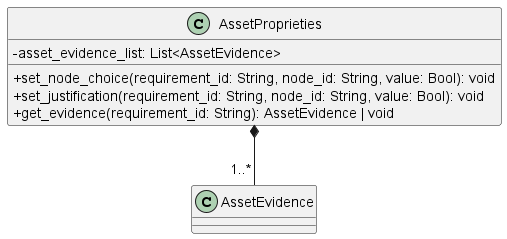

The diagram above was rendered by PlantUML. Its source (embedded in the PNG):
@startuml AssetProprieties
skinparam classAttributeIconSize 0
 
class AssetProprieties {
    - asset_evidence_list: List<AssetEvidence>
    + set_node_choice(requirement_id: String, node_id: String, value: Bool): void
    + set_justification(requirement_id: String, node_id: String, value: Bool): void
    + get_evidence(requirement_id: String): AssetEvidence | void
}

AssetProprieties *-- "1..*" AssetEvidence

@enduml